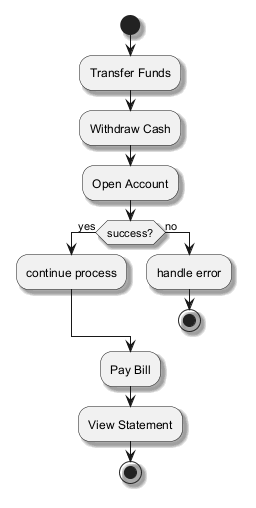

The diagram above was rendered by PlantUML. Its source (embedded in the PNG):
@startuml
skinparam shadowing true
start
:Transfer Funds;
:Withdraw Cash;
:Open Account;
if (success?) then (yes)
:continue process;
else (no)
:handle error;
stop
endif
:Pay Bill;
:View Statement;
stop
@enduml